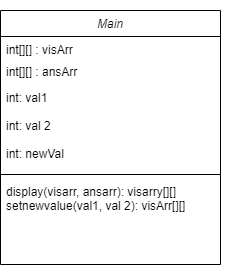

The diagram above was exported from draw.io. Its source (the exported page's mxGraphModel, read from the mxfile embedded in the PNG):
<mxGraphModel dx="1246" dy="497" grid="1" gridSize="10" guides="1" tooltips="1" connect="1" arrows="1" fold="1" page="1" pageScale="1" pageWidth="827" pageHeight="1169" math="0" shadow="0">
  <root>
    <mxCell id="WIyWlLk6GJQsqaUBKTNV-0" />
    <mxCell id="WIyWlLk6GJQsqaUBKTNV-1" parent="WIyWlLk6GJQsqaUBKTNV-0" />
    <mxCell id="zkfFHV4jXpPFQw0GAbJ--0" value="Main" style="swimlane;fontStyle=2;align=center;verticalAlign=top;childLayout=stackLayout;horizontal=1;startSize=26;horizontalStack=0;resizeParent=1;resizeLast=0;collapsible=1;marginBottom=0;rounded=0;shadow=0;strokeWidth=1;" parent="WIyWlLk6GJQsqaUBKTNV-1" vertex="1">
      <mxGeometry x="50" y="80" width="220" height="254" as="geometry">
        <mxRectangle x="230" y="140" width="160" height="26" as="alternateBounds" />
      </mxGeometry>
    </mxCell>
    <mxCell id="zkfFHV4jXpPFQw0GAbJ--1" value="int[][] : visArr" style="text;align=left;verticalAlign=top;spacingLeft=4;spacingRight=4;overflow=hidden;rotatable=0;points=[[0,0.5],[1,0.5]];portConstraint=eastwest;" parent="zkfFHV4jXpPFQw0GAbJ--0" vertex="1">
      <mxGeometry y="26" width="220" height="22" as="geometry" />
    </mxCell>
    <mxCell id="zkfFHV4jXpPFQw0GAbJ--2" value="int[][] : ansArr" style="text;align=left;verticalAlign=top;spacingLeft=4;spacingRight=4;overflow=hidden;rotatable=0;points=[[0,0.5],[1,0.5]];portConstraint=eastwest;rounded=0;shadow=0;html=0;" parent="zkfFHV4jXpPFQw0GAbJ--0" vertex="1">
      <mxGeometry y="48" width="220" height="26" as="geometry" />
    </mxCell>
    <mxCell id="zkfFHV4jXpPFQw0GAbJ--3" value="int: val1&#10;&#10;int: val 2&#10;&#10;int: newVal" style="text;align=left;verticalAlign=top;spacingLeft=4;spacingRight=4;overflow=hidden;rotatable=0;points=[[0,0.5],[1,0.5]];portConstraint=eastwest;rounded=0;shadow=0;html=0;" parent="zkfFHV4jXpPFQw0GAbJ--0" vertex="1">
      <mxGeometry y="74" width="220" height="86" as="geometry" />
    </mxCell>
    <mxCell id="zkfFHV4jXpPFQw0GAbJ--4" value="" style="line;html=1;strokeWidth=1;align=left;verticalAlign=middle;spacingTop=-1;spacingLeft=3;spacingRight=3;rotatable=0;labelPosition=right;points=[];portConstraint=eastwest;" parent="zkfFHV4jXpPFQw0GAbJ--0" vertex="1">
      <mxGeometry y="160" width="220" height="8" as="geometry" />
    </mxCell>
    <mxCell id="zkfFHV4jXpPFQw0GAbJ--5" value="display(visarr, ansarr): visarry[][]&#10;setnewvalue(val1, val 2): visArr[][]&#10;" style="text;align=left;verticalAlign=top;spacingLeft=4;spacingRight=4;overflow=hidden;rotatable=0;points=[[0,0.5],[1,0.5]];portConstraint=eastwest;" parent="zkfFHV4jXpPFQw0GAbJ--0" vertex="1">
      <mxGeometry y="168" width="220" height="72" as="geometry" />
    </mxCell>
    <mxCell id="OP3t65s7--Jnbjcz-sv7-5" style="edgeStyle=orthogonalEdgeStyle;rounded=0;orthogonalLoop=1;jettySize=auto;html=1;exitX=0;exitY=0.5;exitDx=0;exitDy=0;entryX=1;entryY=0.5;entryDx=0;entryDy=0;" edge="1" parent="WIyWlLk6GJQsqaUBKTNV-1" source="OP3t65s7--Jnbjcz-sv7-1" target="OP3t65s7--Jnbjcz-sv7-3">
      <mxGeometry relative="1" as="geometry" />
    </mxCell>
    <mxCell id="OP3t65s7--Jnbjcz-sv7-1" value="Ask user to input &lt;br&gt;column and row &lt;br&gt;to value change" style="rhombus;whiteSpace=wrap;html=1;" vertex="1" parent="WIyWlLk6GJQsqaUBKTNV-1">
      <mxGeometry x="503" y="110" width="150" height="100" as="geometry" />
    </mxCell>
    <mxCell id="OP3t65s7--Jnbjcz-sv7-4" style="edgeStyle=orthogonalEdgeStyle;rounded=0;orthogonalLoop=1;jettySize=auto;html=1;exitX=0.5;exitY=1;exitDx=0;exitDy=0;entryX=0.5;entryY=0;entryDx=0;entryDy=0;" edge="1" parent="WIyWlLk6GJQsqaUBKTNV-1" source="OP3t65s7--Jnbjcz-sv7-2" target="OP3t65s7--Jnbjcz-sv7-1">
      <mxGeometry relative="1" as="geometry" />
    </mxCell>
    <mxCell id="OP3t65s7--Jnbjcz-sv7-2" value="Main" style="rounded=1;whiteSpace=wrap;html=1;" vertex="1" parent="WIyWlLk6GJQsqaUBKTNV-1">
      <mxGeometry x="513" y="30" width="120" height="60" as="geometry" />
    </mxCell>
    <mxCell id="OP3t65s7--Jnbjcz-sv7-3" value="return invalid entry" style="rhombus;whiteSpace=wrap;html=1;" vertex="1" parent="WIyWlLk6GJQsqaUBKTNV-1">
      <mxGeometry x="290" y="130" width="140" height="80" as="geometry" />
    </mxCell>
    <mxCell id="OP3t65s7--Jnbjcz-sv7-6" value="if&amp;nbsp;" style="text;html=1;strokeColor=none;fillColor=none;align=center;verticalAlign=middle;whiteSpace=wrap;rounded=0;" vertex="1" parent="WIyWlLk6GJQsqaUBKTNV-1">
      <mxGeometry x="360" y="250" width="40" height="20" as="geometry" />
    </mxCell>
  </root>
</mxGraphModel>